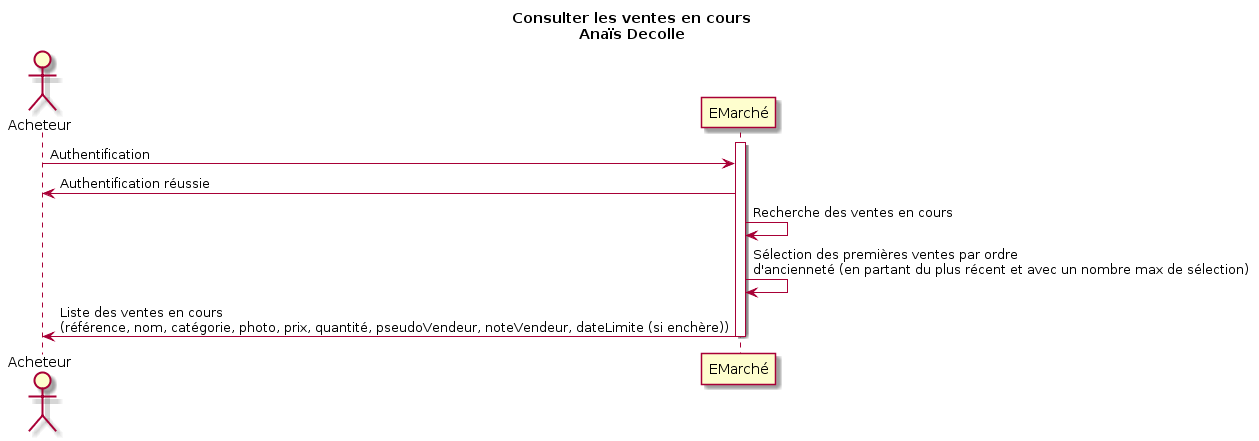

The diagram above was rendered by PlantUML. Its source (embedded in the PNG):
@startuml
title Consulter les ventes en cours\nAnaïs Decolle

Actor Acheteur
participant EMarché
activate EMarché
	Acheteur -> EMarché: Authentification
	EMarché -> Acheteur: Authentification réussie
    EMarché -> EMarché: Recherche des ventes en cours 
    EMarché -> EMarché: Sélection des premières ventes par ordre\nd'ancienneté (en partant du plus récent et avec un nombre max de sélection)
    EMarché -> Acheteur: Liste des ventes en cours\n(référence, nom, catégorie, photo, prix, quantité, pseudoVendeur, noteVendeur, dateLimite (si enchère))
deactivate EMarché
@enduml